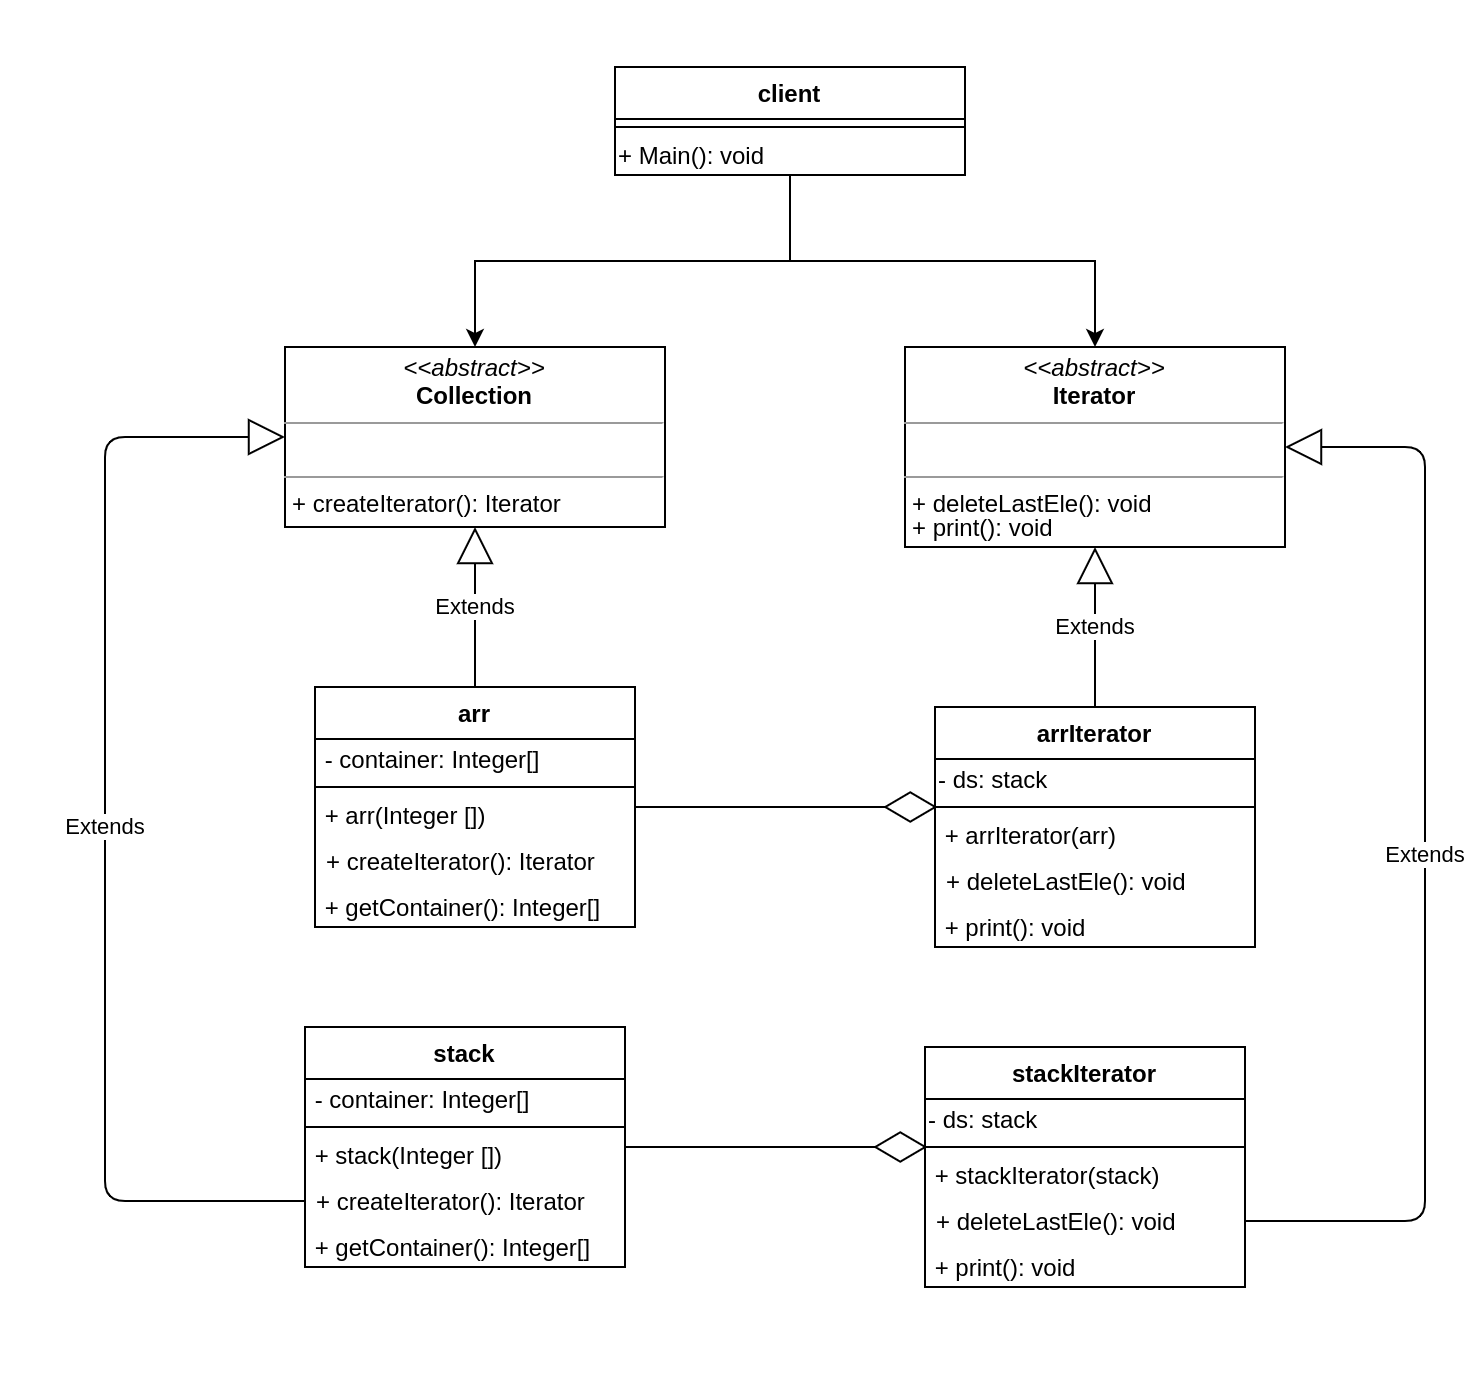

The diagram above was exported from draw.io. Its source (the exported page's mxGraphModel, read from the mxfile embedded in the PNG):
<mxGraphModel dx="1357" dy="840" grid="1" gridSize="10" guides="1" tooltips="1" connect="1" arrows="1" fold="1" page="1" pageScale="1" pageWidth="850" pageHeight="1100" math="0" shadow="0">
  <root>
    <mxCell id="0" />
    <mxCell id="1" parent="0" />
    <mxCell id="wDUVFJh5SvBPzk92Ivll-1" value="&lt;p style=&quot;margin: 0px ; margin-top: 4px ; text-align: center&quot;&gt;&lt;i&gt;&amp;lt;&amp;lt;abstract&amp;gt;&amp;gt;&lt;/i&gt;&lt;br&gt;&lt;b&gt;Collection&lt;/b&gt;&lt;/p&gt;&lt;hr size=&quot;1&quot;&gt;&lt;p style=&quot;margin: 0px ; margin-left: 4px&quot;&gt;&lt;br&gt;&lt;/p&gt;&lt;hr size=&quot;1&quot;&gt;&lt;p style=&quot;margin: 0px ; margin-left: 4px&quot;&gt;+ createIterator(): Iterator&lt;/p&gt;" style="verticalAlign=top;align=left;overflow=fill;fontSize=12;fontFamily=Helvetica;html=1;" vertex="1" parent="1">
      <mxGeometry x="170" y="220" width="190" height="90" as="geometry" />
    </mxCell>
    <mxCell id="wDUVFJh5SvBPzk92Ivll-2" value="arr" style="swimlane;fontStyle=1;align=center;verticalAlign=top;childLayout=stackLayout;horizontal=1;startSize=26;horizontalStack=0;resizeParent=1;resizeParentMax=0;resizeLast=0;collapsible=1;marginBottom=0;" vertex="1" parent="1">
      <mxGeometry x="185" y="390" width="160" height="120" as="geometry" />
    </mxCell>
    <mxCell id="wDUVFJh5SvBPzk92Ivll-21" value="&amp;nbsp;- container: Integer[]" style="text;html=1;align=left;verticalAlign=middle;resizable=0;points=[];autosize=1;strokeColor=none;" vertex="1" parent="wDUVFJh5SvBPzk92Ivll-2">
      <mxGeometry y="26" width="160" height="20" as="geometry" />
    </mxCell>
    <mxCell id="wDUVFJh5SvBPzk92Ivll-3" value="" style="line;strokeWidth=1;fillColor=none;align=left;verticalAlign=middle;spacingTop=-1;spacingLeft=3;spacingRight=3;rotatable=0;labelPosition=right;points=[];portConstraint=eastwest;" vertex="1" parent="wDUVFJh5SvBPzk92Ivll-2">
      <mxGeometry y="46" width="160" height="8" as="geometry" />
    </mxCell>
    <mxCell id="wDUVFJh5SvBPzk92Ivll-18" value="&amp;nbsp;+ arr(Integer [])" style="text;html=1;align=left;verticalAlign=middle;resizable=0;points=[];autosize=1;strokeColor=none;" vertex="1" parent="wDUVFJh5SvBPzk92Ivll-2">
      <mxGeometry y="54" width="160" height="20" as="geometry" />
    </mxCell>
    <mxCell id="wDUVFJh5SvBPzk92Ivll-4" value="+ createIterator(): Iterator" style="text;strokeColor=none;fillColor=none;align=left;verticalAlign=top;spacingLeft=4;spacingRight=4;overflow=hidden;rotatable=0;points=[[0,0.5],[1,0.5]];portConstraint=eastwest;" vertex="1" parent="wDUVFJh5SvBPzk92Ivll-2">
      <mxGeometry y="74" width="160" height="26" as="geometry" />
    </mxCell>
    <mxCell id="wDUVFJh5SvBPzk92Ivll-19" value="&amp;nbsp;+ getContainer(): Integer[]" style="text;html=1;align=left;verticalAlign=middle;resizable=0;points=[];autosize=1;strokeColor=none;" vertex="1" parent="wDUVFJh5SvBPzk92Ivll-2">
      <mxGeometry y="100" width="160" height="20" as="geometry" />
    </mxCell>
    <mxCell id="wDUVFJh5SvBPzk92Ivll-5" value="Extends" style="endArrow=block;endSize=16;endFill=0;html=1;exitX=0.5;exitY=0;exitDx=0;exitDy=0;entryX=0.5;entryY=1;entryDx=0;entryDy=0;" edge="1" source="wDUVFJh5SvBPzk92Ivll-2" target="wDUVFJh5SvBPzk92Ivll-1" parent="1">
      <mxGeometry width="160" relative="1" as="geometry">
        <mxPoint x="250" y="320" as="sourcePoint" />
        <mxPoint x="410" y="320" as="targetPoint" />
      </mxGeometry>
    </mxCell>
    <mxCell id="wDUVFJh5SvBPzk92Ivll-6" value="&lt;p style=&quot;margin: 0px ; margin-top: 4px ; text-align: center&quot;&gt;&lt;i&gt;&amp;lt;&amp;lt;abstract&amp;gt;&amp;gt;&lt;/i&gt;&lt;br&gt;&lt;b&gt;Iterator&lt;/b&gt;&lt;/p&gt;&lt;hr size=&quot;1&quot;&gt;&lt;p style=&quot;margin: 0px ; margin-left: 4px&quot;&gt;&lt;br&gt;&lt;/p&gt;&lt;hr size=&quot;1&quot;&gt;&lt;p style=&quot;margin: 0px ; margin-left: 4px&quot;&gt;+ deleteLastEle(): void&lt;/p&gt;" style="verticalAlign=top;align=left;overflow=fill;fontSize=12;fontFamily=Helvetica;html=1;" vertex="1" parent="1">
      <mxGeometry x="480" y="220" width="190" height="100" as="geometry" />
    </mxCell>
    <mxCell id="wDUVFJh5SvBPzk92Ivll-7" value="arrIterator" style="swimlane;fontStyle=1;align=center;verticalAlign=top;childLayout=stackLayout;horizontal=1;startSize=26;horizontalStack=0;resizeParent=1;resizeParentMax=0;resizeLast=0;collapsible=1;marginBottom=0;" vertex="1" parent="1">
      <mxGeometry x="495" y="400" width="160" height="120" as="geometry" />
    </mxCell>
    <mxCell id="wDUVFJh5SvBPzk92Ivll-8" value="- ds: stack" style="text;html=1;align=left;verticalAlign=middle;resizable=0;points=[];autosize=1;strokeColor=none;" vertex="1" parent="wDUVFJh5SvBPzk92Ivll-7">
      <mxGeometry y="26" width="160" height="20" as="geometry" />
    </mxCell>
    <mxCell id="wDUVFJh5SvBPzk92Ivll-9" value="" style="line;strokeWidth=1;fillColor=none;align=left;verticalAlign=middle;spacingTop=-1;spacingLeft=3;spacingRight=3;rotatable=0;labelPosition=right;points=[];portConstraint=eastwest;" vertex="1" parent="wDUVFJh5SvBPzk92Ivll-7">
      <mxGeometry y="46" width="160" height="8" as="geometry" />
    </mxCell>
    <mxCell id="wDUVFJh5SvBPzk92Ivll-23" value="&amp;nbsp;+ arrIterator(arr)" style="text;html=1;align=left;verticalAlign=middle;resizable=0;points=[];autosize=1;strokeColor=none;" vertex="1" parent="wDUVFJh5SvBPzk92Ivll-7">
      <mxGeometry y="54" width="160" height="20" as="geometry" />
    </mxCell>
    <mxCell id="wDUVFJh5SvBPzk92Ivll-10" value="+ deleteLastEle(): void" style="text;strokeColor=none;fillColor=none;align=left;verticalAlign=top;spacingLeft=4;spacingRight=4;overflow=hidden;rotatable=0;points=[[0,0.5],[1,0.5]];portConstraint=eastwest;" vertex="1" parent="wDUVFJh5SvBPzk92Ivll-7">
      <mxGeometry y="74" width="160" height="26" as="geometry" />
    </mxCell>
    <mxCell id="wDUVFJh5SvBPzk92Ivll-24" value="&lt;span&gt;&amp;nbsp;+ print(): void&lt;/span&gt;" style="text;html=1;align=left;verticalAlign=middle;resizable=0;points=[];autosize=1;strokeColor=none;" vertex="1" parent="wDUVFJh5SvBPzk92Ivll-7">
      <mxGeometry y="100" width="160" height="20" as="geometry" />
    </mxCell>
    <mxCell id="wDUVFJh5SvBPzk92Ivll-11" value="Extends" style="endArrow=block;endSize=16;endFill=0;html=1;exitX=0.5;exitY=0;exitDx=0;exitDy=0;entryX=0.5;entryY=1;entryDx=0;entryDy=0;" edge="1" source="wDUVFJh5SvBPzk92Ivll-7" target="wDUVFJh5SvBPzk92Ivll-6" parent="1">
      <mxGeometry width="160" relative="1" as="geometry">
        <mxPoint x="560" y="320" as="sourcePoint" />
        <mxPoint x="720" y="320" as="targetPoint" />
      </mxGeometry>
    </mxCell>
    <mxCell id="wDUVFJh5SvBPzk92Ivll-12" value="" style="endArrow=diamondThin;endFill=0;endSize=24;html=1;exitX=1;exitY=0.5;exitDx=0;exitDy=0;entryX=0.007;entryY=0.5;entryDx=0;entryDy=0;entryPerimeter=0;" edge="1" source="wDUVFJh5SvBPzk92Ivll-2" target="wDUVFJh5SvBPzk92Ivll-9" parent="1">
      <mxGeometry width="160" relative="1" as="geometry">
        <mxPoint x="370" y="419.5799999999999" as="sourcePoint" />
        <mxPoint x="480" y="419.5799999999999" as="targetPoint" />
        <Array as="points" />
      </mxGeometry>
    </mxCell>
    <mxCell id="wDUVFJh5SvBPzk92Ivll-13" style="edgeStyle=orthogonalEdgeStyle;rounded=0;orthogonalLoop=1;jettySize=auto;html=1;entryX=0.5;entryY=0;entryDx=0;entryDy=0;" edge="1" source="wDUVFJh5SvBPzk92Ivll-15" target="wDUVFJh5SvBPzk92Ivll-1" parent="1">
      <mxGeometry relative="1" as="geometry" />
    </mxCell>
    <mxCell id="wDUVFJh5SvBPzk92Ivll-14" style="edgeStyle=orthogonalEdgeStyle;rounded=0;orthogonalLoop=1;jettySize=auto;html=1;entryX=0.5;entryY=0;entryDx=0;entryDy=0;" edge="1" source="wDUVFJh5SvBPzk92Ivll-15" target="wDUVFJh5SvBPzk92Ivll-6" parent="1">
      <mxGeometry relative="1" as="geometry" />
    </mxCell>
    <mxCell id="wDUVFJh5SvBPzk92Ivll-15" value="client" style="swimlane;fontStyle=1;align=center;verticalAlign=top;childLayout=stackLayout;horizontal=1;startSize=26;horizontalStack=0;resizeParent=1;resizeParentMax=0;resizeLast=0;collapsible=1;marginBottom=0;" vertex="1" parent="1">
      <mxGeometry x="335" y="80" width="175" height="54" as="geometry" />
    </mxCell>
    <mxCell id="wDUVFJh5SvBPzk92Ivll-16" value="" style="line;strokeWidth=1;fillColor=none;align=left;verticalAlign=middle;spacingTop=-1;spacingLeft=3;spacingRight=3;rotatable=0;labelPosition=right;points=[];portConstraint=eastwest;" vertex="1" parent="wDUVFJh5SvBPzk92Ivll-15">
      <mxGeometry y="26" width="175" height="8" as="geometry" />
    </mxCell>
    <mxCell id="wDUVFJh5SvBPzk92Ivll-17" value="+ Main(): void" style="text;html=1;align=left;verticalAlign=middle;resizable=0;points=[];autosize=1;strokeColor=none;" vertex="1" parent="wDUVFJh5SvBPzk92Ivll-15">
      <mxGeometry y="34" width="175" height="20" as="geometry" />
    </mxCell>
    <mxCell id="wDUVFJh5SvBPzk92Ivll-20" value="&amp;nbsp;" style="text;html=1;align=center;verticalAlign=middle;resizable=0;points=[];autosize=1;strokeColor=none;" vertex="1" parent="1">
      <mxGeometry x="340" y="540" width="20" height="20" as="geometry" />
    </mxCell>
    <mxCell id="wDUVFJh5SvBPzk92Ivll-22" value="&lt;span&gt;+ print(): void&lt;/span&gt;" style="text;html=1;align=left;verticalAlign=middle;resizable=0;points=[];autosize=1;strokeColor=none;" vertex="1" parent="1">
      <mxGeometry x="482" y="300" width="90" height="20" as="geometry" />
    </mxCell>
    <mxCell id="wDUVFJh5SvBPzk92Ivll-25" value="stack" style="swimlane;fontStyle=1;align=center;verticalAlign=top;childLayout=stackLayout;horizontal=1;startSize=26;horizontalStack=0;resizeParent=1;resizeParentMax=0;resizeLast=0;collapsible=1;marginBottom=0;" vertex="1" parent="1">
      <mxGeometry x="180" y="560" width="160" height="120" as="geometry" />
    </mxCell>
    <mxCell id="wDUVFJh5SvBPzk92Ivll-26" value="&amp;nbsp;- container: Integer[]" style="text;html=1;align=left;verticalAlign=middle;resizable=0;points=[];autosize=1;strokeColor=none;" vertex="1" parent="wDUVFJh5SvBPzk92Ivll-25">
      <mxGeometry y="26" width="160" height="20" as="geometry" />
    </mxCell>
    <mxCell id="wDUVFJh5SvBPzk92Ivll-27" value="" style="line;strokeWidth=1;fillColor=none;align=left;verticalAlign=middle;spacingTop=-1;spacingLeft=3;spacingRight=3;rotatable=0;labelPosition=right;points=[];portConstraint=eastwest;" vertex="1" parent="wDUVFJh5SvBPzk92Ivll-25">
      <mxGeometry y="46" width="160" height="8" as="geometry" />
    </mxCell>
    <mxCell id="wDUVFJh5SvBPzk92Ivll-28" value="&amp;nbsp;+ stack(Integer [])" style="text;html=1;align=left;verticalAlign=middle;resizable=0;points=[];autosize=1;strokeColor=none;" vertex="1" parent="wDUVFJh5SvBPzk92Ivll-25">
      <mxGeometry y="54" width="160" height="20" as="geometry" />
    </mxCell>
    <mxCell id="wDUVFJh5SvBPzk92Ivll-29" value="+ createIterator(): Iterator" style="text;strokeColor=none;fillColor=none;align=left;verticalAlign=top;spacingLeft=4;spacingRight=4;overflow=hidden;rotatable=0;points=[[0,0.5],[1,0.5]];portConstraint=eastwest;" vertex="1" parent="wDUVFJh5SvBPzk92Ivll-25">
      <mxGeometry y="74" width="160" height="26" as="geometry" />
    </mxCell>
    <mxCell id="wDUVFJh5SvBPzk92Ivll-30" value="&amp;nbsp;+ getContainer(): Integer[]" style="text;html=1;align=left;verticalAlign=middle;resizable=0;points=[];autosize=1;strokeColor=none;" vertex="1" parent="wDUVFJh5SvBPzk92Ivll-25">
      <mxGeometry y="100" width="160" height="20" as="geometry" />
    </mxCell>
    <mxCell id="wDUVFJh5SvBPzk92Ivll-31" value="stackIterator" style="swimlane;fontStyle=1;align=center;verticalAlign=top;childLayout=stackLayout;horizontal=1;startSize=26;horizontalStack=0;resizeParent=1;resizeParentMax=0;resizeLast=0;collapsible=1;marginBottom=0;" vertex="1" parent="1">
      <mxGeometry x="490" y="570" width="160" height="120" as="geometry" />
    </mxCell>
    <mxCell id="wDUVFJh5SvBPzk92Ivll-32" value="- ds: stack" style="text;html=1;align=left;verticalAlign=middle;resizable=0;points=[];autosize=1;strokeColor=none;" vertex="1" parent="wDUVFJh5SvBPzk92Ivll-31">
      <mxGeometry y="26" width="160" height="20" as="geometry" />
    </mxCell>
    <mxCell id="wDUVFJh5SvBPzk92Ivll-33" value="" style="line;strokeWidth=1;fillColor=none;align=left;verticalAlign=middle;spacingTop=-1;spacingLeft=3;spacingRight=3;rotatable=0;labelPosition=right;points=[];portConstraint=eastwest;" vertex="1" parent="wDUVFJh5SvBPzk92Ivll-31">
      <mxGeometry y="46" width="160" height="8" as="geometry" />
    </mxCell>
    <mxCell id="wDUVFJh5SvBPzk92Ivll-34" value="&amp;nbsp;+ stackIterator(stack)" style="text;html=1;align=left;verticalAlign=middle;resizable=0;points=[];autosize=1;strokeColor=none;" vertex="1" parent="wDUVFJh5SvBPzk92Ivll-31">
      <mxGeometry y="54" width="160" height="20" as="geometry" />
    </mxCell>
    <mxCell id="wDUVFJh5SvBPzk92Ivll-35" value="+ deleteLastEle(): void" style="text;strokeColor=none;fillColor=none;align=left;verticalAlign=top;spacingLeft=4;spacingRight=4;overflow=hidden;rotatable=0;points=[[0,0.5],[1,0.5]];portConstraint=eastwest;" vertex="1" parent="wDUVFJh5SvBPzk92Ivll-31">
      <mxGeometry y="74" width="160" height="26" as="geometry" />
    </mxCell>
    <mxCell id="wDUVFJh5SvBPzk92Ivll-36" value="&lt;span&gt;&amp;nbsp;+ print(): void&lt;/span&gt;" style="text;html=1;align=left;verticalAlign=middle;resizable=0;points=[];autosize=1;strokeColor=none;" vertex="1" parent="wDUVFJh5SvBPzk92Ivll-31">
      <mxGeometry y="100" width="160" height="20" as="geometry" />
    </mxCell>
    <mxCell id="wDUVFJh5SvBPzk92Ivll-37" value="" style="endArrow=diamondThin;endFill=0;endSize=24;html=1;exitX=1;exitY=0.5;exitDx=0;exitDy=0;entryX=0.007;entryY=0.5;entryDx=0;entryDy=0;entryPerimeter=0;" edge="1" parent="1" source="wDUVFJh5SvBPzk92Ivll-25" target="wDUVFJh5SvBPzk92Ivll-33">
      <mxGeometry width="160" relative="1" as="geometry">
        <mxPoint x="365" y="589.5799999999999" as="sourcePoint" />
        <mxPoint x="475" y="589.5799999999999" as="targetPoint" />
        <Array as="points" />
      </mxGeometry>
    </mxCell>
    <mxCell id="wDUVFJh5SvBPzk92Ivll-38" value="&amp;nbsp;" style="text;html=1;align=center;verticalAlign=middle;resizable=0;points=[];autosize=1;strokeColor=none;" vertex="1" parent="1">
      <mxGeometry x="335" y="710" width="20" height="20" as="geometry" />
    </mxCell>
    <mxCell id="wDUVFJh5SvBPzk92Ivll-39" value="Extends" style="endArrow=block;endSize=16;endFill=0;html=1;entryX=0;entryY=0.5;entryDx=0;entryDy=0;exitX=0;exitY=0.5;exitDx=0;exitDy=0;" edge="1" parent="1" source="wDUVFJh5SvBPzk92Ivll-29" target="wDUVFJh5SvBPzk92Ivll-1">
      <mxGeometry width="160" relative="1" as="geometry">
        <mxPoint x="100" y="630" as="sourcePoint" />
        <mxPoint x="100" y="270" as="targetPoint" />
        <Array as="points">
          <mxPoint x="80" y="647" />
          <mxPoint x="80" y="265" />
        </Array>
      </mxGeometry>
    </mxCell>
    <mxCell id="wDUVFJh5SvBPzk92Ivll-40" value="Extends" style="endArrow=block;endSize=16;endFill=0;html=1;entryX=1;entryY=0.5;entryDx=0;entryDy=0;exitX=1;exitY=0.5;exitDx=0;exitDy=0;" edge="1" parent="1" source="wDUVFJh5SvBPzk92Ivll-35" target="wDUVFJh5SvBPzk92Ivll-6">
      <mxGeometry width="160" relative="1" as="geometry">
        <mxPoint x="700" y="650" as="sourcePoint" />
        <mxPoint x="730" y="290" as="targetPoint" />
        <Array as="points">
          <mxPoint x="740" y="657" />
          <mxPoint x="740" y="270" />
        </Array>
      </mxGeometry>
    </mxCell>
  </root>
</mxGraphModel>